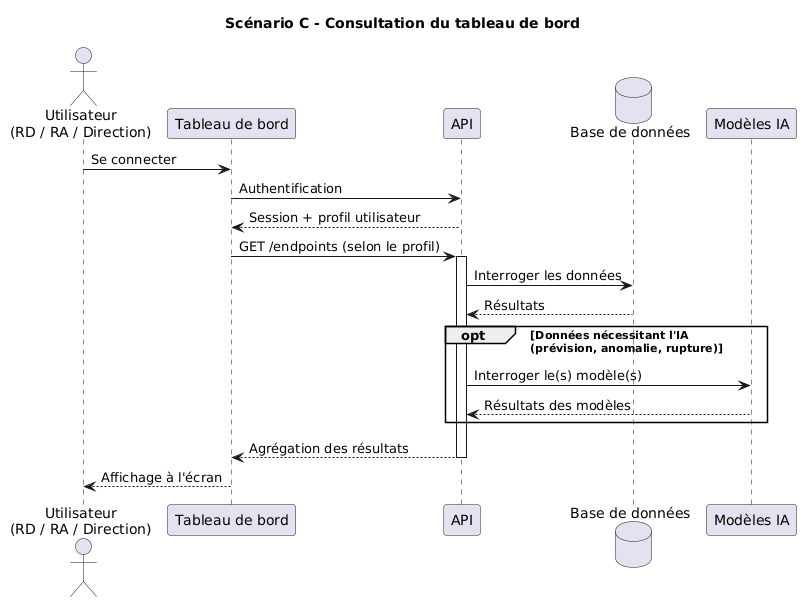

The diagram above was rendered by PlantUML. Its source (embedded in the PNG):
@startuml
title Scénario C - Consultation du tableau de bord

actor "Utilisateur\n(RD / RA / Direction)" as USER
participant "Tableau de bord" as TDB
participant "API" as API
database "Base de données" as BDD
participant "Modèles IA" as IA

USER -> TDB : Se connecter
TDB -> API : Authentification
API --> TDB : Session + profil utilisateur

TDB -> API : GET /endpoints (selon le profil)
activate API

API -> BDD : Interroger les données
BDD --> API : Résultats

opt Données nécessitant l'IA\n(prévision, anomalie, rupture)
  API -> IA : Interroger le(s) modèle(s)
  IA --> API : Résultats des modèles
end

API --> TDB : Agrégation des résultats
deactivate API

TDB --> USER : Affichage à l'écran
@enduml